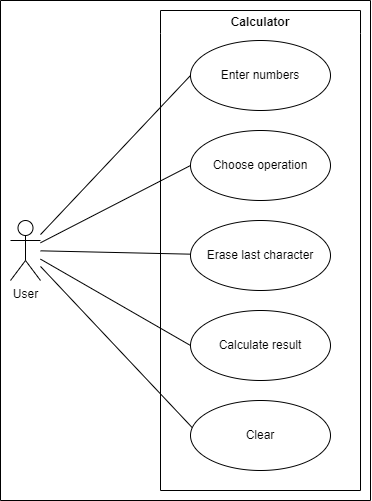

The diagram above was exported from draw.io. Its source (the exported page's mxGraphModel, read from the mxfile embedded in the PNG):
<mxGraphModel dx="1167" dy="646" grid="1" gridSize="10" guides="1" tooltips="1" connect="1" arrows="1" fold="1" page="1" pageScale="1" pageWidth="1169" pageHeight="827" background="#ffffff" math="0" shadow="0">
  <root>
    <mxCell id="0" />
    <mxCell id="1" parent="0" />
    <mxCell id="c-jCCnJHm-KH8raPjRNI-19" value="" style="swimlane;startSize=0;" vertex="1" parent="1">
      <mxGeometry x="150" y="100" width="370" height="500" as="geometry" />
    </mxCell>
    <mxCell id="c-jCCnJHm-KH8raPjRNI-13" style="rounded=0;orthogonalLoop=1;jettySize=auto;html=1;entryX=0;entryY=0.5;entryDx=0;entryDy=0;endArrow=none;endFill=0;" edge="1" parent="1" source="c-jCCnJHm-KH8raPjRNI-1" target="c-jCCnJHm-KH8raPjRNI-8">
      <mxGeometry relative="1" as="geometry" />
    </mxCell>
    <mxCell id="c-jCCnJHm-KH8raPjRNI-14" style="rounded=0;orthogonalLoop=1;jettySize=auto;html=1;entryX=0;entryY=0.5;entryDx=0;entryDy=0;endArrow=none;endFill=0;" edge="1" parent="1" source="c-jCCnJHm-KH8raPjRNI-1" target="c-jCCnJHm-KH8raPjRNI-9">
      <mxGeometry relative="1" as="geometry" />
    </mxCell>
    <mxCell id="c-jCCnJHm-KH8raPjRNI-15" style="rounded=0;orthogonalLoop=1;jettySize=auto;html=1;endArrow=none;endFill=0;" edge="1" parent="1" source="c-jCCnJHm-KH8raPjRNI-1" target="c-jCCnJHm-KH8raPjRNI-10">
      <mxGeometry relative="1" as="geometry" />
    </mxCell>
    <mxCell id="c-jCCnJHm-KH8raPjRNI-16" style="rounded=0;orthogonalLoop=1;jettySize=auto;html=1;entryX=0;entryY=0.5;entryDx=0;entryDy=0;endArrow=none;endFill=0;" edge="1" parent="1" source="c-jCCnJHm-KH8raPjRNI-1" target="c-jCCnJHm-KH8raPjRNI-11">
      <mxGeometry relative="1" as="geometry" />
    </mxCell>
    <mxCell id="c-jCCnJHm-KH8raPjRNI-17" style="rounded=0;orthogonalLoop=1;jettySize=auto;html=1;entryX=0.014;entryY=0.391;entryDx=0;entryDy=0;entryPerimeter=0;endArrow=none;endFill=0;" edge="1" parent="1" source="c-jCCnJHm-KH8raPjRNI-1" target="c-jCCnJHm-KH8raPjRNI-12">
      <mxGeometry relative="1" as="geometry" />
    </mxCell>
    <mxCell id="c-jCCnJHm-KH8raPjRNI-1" value="User" style="shape=umlActor;verticalLabelPosition=bottom;verticalAlign=top;html=1;outlineConnect=0;" vertex="1" parent="1">
      <mxGeometry x="160" y="320" width="30" height="60" as="geometry" />
    </mxCell>
    <mxCell id="c-jCCnJHm-KH8raPjRNI-7" value="Calculator" style="swimlane;whiteSpace=wrap;html=1;fillColor=none;swimlaneLine=0;" vertex="1" parent="1">
      <mxGeometry x="310" y="110" width="200" height="480" as="geometry" />
    </mxCell>
    <mxCell id="c-jCCnJHm-KH8raPjRNI-8" value="Enter numbers" style="ellipse;whiteSpace=wrap;html=1;" vertex="1" parent="c-jCCnJHm-KH8raPjRNI-7">
      <mxGeometry x="30" y="30" width="140" height="70" as="geometry" />
    </mxCell>
    <mxCell id="c-jCCnJHm-KH8raPjRNI-9" value="Choose operation" style="ellipse;whiteSpace=wrap;html=1;" vertex="1" parent="c-jCCnJHm-KH8raPjRNI-7">
      <mxGeometry x="30" y="120" width="140" height="70" as="geometry" />
    </mxCell>
    <mxCell id="c-jCCnJHm-KH8raPjRNI-10" value="Erase last character" style="ellipse;whiteSpace=wrap;html=1;" vertex="1" parent="c-jCCnJHm-KH8raPjRNI-7">
      <mxGeometry x="30" y="210" width="140" height="70" as="geometry" />
    </mxCell>
    <mxCell id="c-jCCnJHm-KH8raPjRNI-11" value="Calculate result" style="ellipse;whiteSpace=wrap;html=1;" vertex="1" parent="c-jCCnJHm-KH8raPjRNI-7">
      <mxGeometry x="30" y="300" width="140" height="70" as="geometry" />
    </mxCell>
    <mxCell id="c-jCCnJHm-KH8raPjRNI-12" value="Clear" style="ellipse;whiteSpace=wrap;html=1;" vertex="1" parent="c-jCCnJHm-KH8raPjRNI-7">
      <mxGeometry x="30" y="390" width="140" height="70" as="geometry" />
    </mxCell>
  </root>
</mxGraphModel>